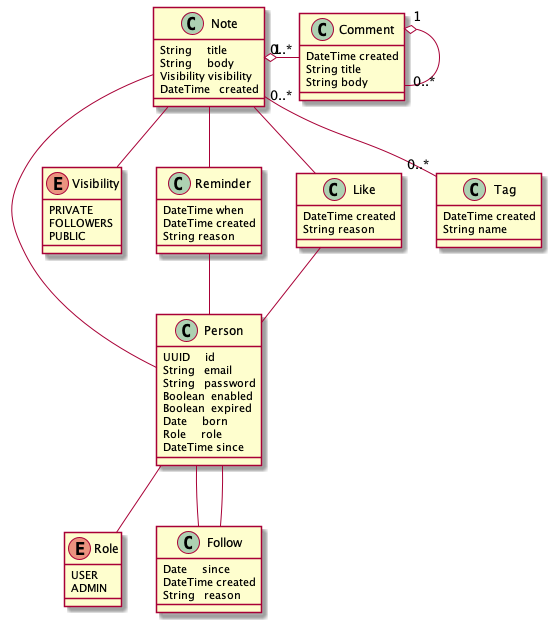

The diagram above was rendered by PlantUML. Its source (embedded in the PNG):
@startuml

Note -- Person

class Person {
  UUID     id
  String   email
  String   password
  Boolean  enabled
  Boolean  expired
  Date     born
  Role     role
  DateTime since
}

enum Role {
  USER
  ADMIN
}

Person -- Role

class Note {
  String     title
  String     body
  Visibility visibility
  DateTime   created
}

enum Visibility {
  PRIVATE
  FOLLOWERS
  PUBLIC
}

Note -- Visibility

Note -- Reminder
Reminder -- Person

class Reminder {
  DateTime when
  DateTime created
  String reason
}

Note -- Like
Like -- Person

class Like {
  DateTime created
  String reason
}

Person -- Follow
Follow -- Person

class Follow {
  Date     since
  DateTime created
  String   reason
}

Note "1" o- "0..*" Comment
Comment "1" o-- "0..*" Comment

class Comment {
  DateTime created
  String title
  String body
}

Note "0..*" -- "0..*" Tag

class Tag {
  DateTime created
  String name
}

@enduml